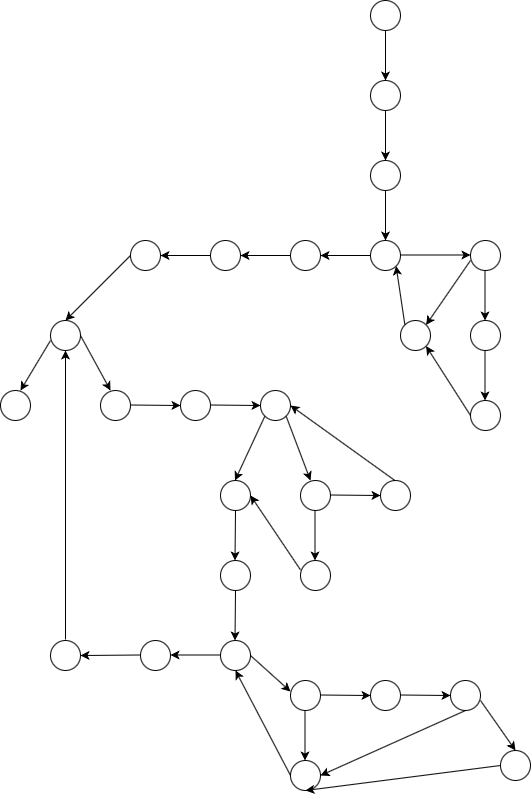

The diagram above was exported from draw.io. Its source (the exported page's mxGraphModel, read from the mxfile embedded in the PNG):
<mxGraphModel dx="946" dy="620" grid="1" gridSize="10" guides="1" tooltips="1" connect="1" arrows="1" fold="1" page="1" pageScale="1" pageWidth="850" pageHeight="1100" math="0" shadow="0">
  <root>
    <mxCell id="0" />
    <mxCell id="1" parent="0" />
    <mxCell id="PChhwVubgYlrsTydzXjC-1" value="" style="ellipse;whiteSpace=wrap;html=1;aspect=fixed;" vertex="1" parent="1">
      <mxGeometry x="410" y="10" width="30" height="30" as="geometry" />
    </mxCell>
    <mxCell id="PChhwVubgYlrsTydzXjC-2" value="" style="endArrow=classic;html=1;exitX=0.5;exitY=1;exitDx=0;exitDy=0;" edge="1" parent="1" source="PChhwVubgYlrsTydzXjC-1">
      <mxGeometry width="50" height="50" relative="1" as="geometry">
        <mxPoint x="400" y="120" as="sourcePoint" />
        <mxPoint x="425" y="90" as="targetPoint" />
      </mxGeometry>
    </mxCell>
    <mxCell id="PChhwVubgYlrsTydzXjC-4" value="" style="ellipse;whiteSpace=wrap;html=1;aspect=fixed;" vertex="1" parent="1">
      <mxGeometry x="410" y="90" width="30" height="30" as="geometry" />
    </mxCell>
    <mxCell id="PChhwVubgYlrsTydzXjC-6" value="" style="endArrow=classic;html=1;exitX=0.5;exitY=1;exitDx=0;exitDy=0;" edge="1" parent="1">
      <mxGeometry width="50" height="50" relative="1" as="geometry">
        <mxPoint x="425" y="120" as="sourcePoint" />
        <mxPoint x="425" y="170" as="targetPoint" />
      </mxGeometry>
    </mxCell>
    <mxCell id="PChhwVubgYlrsTydzXjC-8" value="" style="ellipse;whiteSpace=wrap;html=1;aspect=fixed;" vertex="1" parent="1">
      <mxGeometry x="410" y="170" width="30" height="30" as="geometry" />
    </mxCell>
    <mxCell id="PChhwVubgYlrsTydzXjC-9" value="" style="endArrow=classic;html=1;exitX=0.5;exitY=1;exitDx=0;exitDy=0;" edge="1" parent="1">
      <mxGeometry width="50" height="50" relative="1" as="geometry">
        <mxPoint x="425" y="200" as="sourcePoint" />
        <mxPoint x="425" y="250" as="targetPoint" />
      </mxGeometry>
    </mxCell>
    <mxCell id="PChhwVubgYlrsTydzXjC-10" value="" style="ellipse;whiteSpace=wrap;html=1;aspect=fixed;" vertex="1" parent="1">
      <mxGeometry x="410" y="250" width="30" height="30" as="geometry" />
    </mxCell>
    <mxCell id="PChhwVubgYlrsTydzXjC-11" value="" style="endArrow=classic;html=1;" edge="1" parent="1">
      <mxGeometry width="50" height="50" relative="1" as="geometry">
        <mxPoint x="440" y="264.5" as="sourcePoint" />
        <mxPoint x="510" y="264.5" as="targetPoint" />
      </mxGeometry>
    </mxCell>
    <mxCell id="PChhwVubgYlrsTydzXjC-12" value="" style="ellipse;whiteSpace=wrap;html=1;aspect=fixed;" vertex="1" parent="1">
      <mxGeometry x="510" y="250" width="30" height="30" as="geometry" />
    </mxCell>
    <mxCell id="PChhwVubgYlrsTydzXjC-13" value="" style="endArrow=classic;html=1;exitX=0.5;exitY=1;exitDx=0;exitDy=0;" edge="1" parent="1">
      <mxGeometry width="50" height="50" relative="1" as="geometry">
        <mxPoint x="524.5" y="280" as="sourcePoint" />
        <mxPoint x="524.5" y="330" as="targetPoint" />
      </mxGeometry>
    </mxCell>
    <mxCell id="PChhwVubgYlrsTydzXjC-14" value="" style="ellipse;whiteSpace=wrap;html=1;aspect=fixed;" vertex="1" parent="1">
      <mxGeometry x="510" y="330" width="30" height="30" as="geometry" />
    </mxCell>
    <mxCell id="PChhwVubgYlrsTydzXjC-15" value="" style="endArrow=classic;html=1;exitX=0.5;exitY=1;exitDx=0;exitDy=0;" edge="1" parent="1">
      <mxGeometry width="50" height="50" relative="1" as="geometry">
        <mxPoint x="524.5" y="360" as="sourcePoint" />
        <mxPoint x="524.5" y="410" as="targetPoint" />
      </mxGeometry>
    </mxCell>
    <mxCell id="PChhwVubgYlrsTydzXjC-16" value="" style="ellipse;whiteSpace=wrap;html=1;aspect=fixed;" vertex="1" parent="1">
      <mxGeometry x="510" y="410" width="30" height="30" as="geometry" />
    </mxCell>
    <mxCell id="PChhwVubgYlrsTydzXjC-18" value="" style="ellipse;whiteSpace=wrap;html=1;aspect=fixed;" vertex="1" parent="1">
      <mxGeometry x="440" y="330" width="30" height="30" as="geometry" />
    </mxCell>
    <mxCell id="PChhwVubgYlrsTydzXjC-19" value="" style="endArrow=classic;html=1;exitX=0;exitY=0.5;exitDx=0;exitDy=0;entryX=1;entryY=1;entryDx=0;entryDy=0;" edge="1" parent="1" source="PChhwVubgYlrsTydzXjC-16" target="PChhwVubgYlrsTydzXjC-18">
      <mxGeometry width="50" height="50" relative="1" as="geometry">
        <mxPoint x="480" y="370" as="sourcePoint" />
        <mxPoint x="480" y="420" as="targetPoint" />
      </mxGeometry>
    </mxCell>
    <mxCell id="PChhwVubgYlrsTydzXjC-22" value="" style="endArrow=classic;html=1;exitX=0.5;exitY=1;exitDx=0;exitDy=0;entryX=1;entryY=0;entryDx=0;entryDy=0;" edge="1" parent="1" target="PChhwVubgYlrsTydzXjC-18">
      <mxGeometry width="50" height="50" relative="1" as="geometry">
        <mxPoint x="510" y="270" as="sourcePoint" />
        <mxPoint x="510" y="320" as="targetPoint" />
      </mxGeometry>
    </mxCell>
    <mxCell id="PChhwVubgYlrsTydzXjC-23" value="" style="endArrow=classic;html=1;exitX=0;exitY=0;exitDx=0;exitDy=0;entryX=1;entryY=1;entryDx=0;entryDy=0;" edge="1" parent="1" source="PChhwVubgYlrsTydzXjC-18" target="PChhwVubgYlrsTydzXjC-10">
      <mxGeometry width="50" height="50" relative="1" as="geometry">
        <mxPoint x="439" y="340" as="sourcePoint" />
        <mxPoint x="439" y="390" as="targetPoint" />
      </mxGeometry>
    </mxCell>
    <mxCell id="PChhwVubgYlrsTydzXjC-24" value="" style="endArrow=classic;html=1;entryX=1;entryY=0.5;entryDx=0;entryDy=0;exitX=0;exitY=0.5;exitDx=0;exitDy=0;" edge="1" parent="1" source="PChhwVubgYlrsTydzXjC-10" target="PChhwVubgYlrsTydzXjC-27">
      <mxGeometry width="50" height="50" relative="1" as="geometry">
        <mxPoint x="350" y="310" as="sourcePoint" />
        <mxPoint x="400" y="260" as="targetPoint" />
      </mxGeometry>
    </mxCell>
    <mxCell id="PChhwVubgYlrsTydzXjC-25" value="" style="ellipse;whiteSpace=wrap;html=1;aspect=fixed;" vertex="1" parent="1">
      <mxGeometry x="250" y="250" width="30" height="30" as="geometry" />
    </mxCell>
    <mxCell id="PChhwVubgYlrsTydzXjC-26" value="" style="endArrow=classic;html=1;exitX=0;exitY=0.5;exitDx=0;exitDy=0;entryX=1;entryY=0.5;entryDx=0;entryDy=0;" edge="1" parent="1" source="PChhwVubgYlrsTydzXjC-27" target="PChhwVubgYlrsTydzXjC-25">
      <mxGeometry width="50" height="50" relative="1" as="geometry">
        <mxPoint x="350" y="390" as="sourcePoint" />
        <mxPoint x="270" y="264.5" as="targetPoint" />
      </mxGeometry>
    </mxCell>
    <mxCell id="PChhwVubgYlrsTydzXjC-27" value="" style="ellipse;whiteSpace=wrap;html=1;aspect=fixed;" vertex="1" parent="1">
      <mxGeometry x="330" y="250" width="30" height="30" as="geometry" />
    </mxCell>
    <mxCell id="PChhwVubgYlrsTydzXjC-28" value="" style="ellipse;whiteSpace=wrap;html=1;aspect=fixed;" vertex="1" parent="1">
      <mxGeometry x="170" y="250" width="30" height="30" as="geometry" />
    </mxCell>
    <mxCell id="PChhwVubgYlrsTydzXjC-29" value="" style="endArrow=classic;html=1;exitX=0;exitY=0.5;exitDx=0;exitDy=0;entryX=1;entryY=0.5;entryDx=0;entryDy=0;" edge="1" parent="1" target="PChhwVubgYlrsTydzXjC-28">
      <mxGeometry width="50" height="50" relative="1" as="geometry">
        <mxPoint x="250" y="265" as="sourcePoint" />
        <mxPoint x="190" y="264.5" as="targetPoint" />
      </mxGeometry>
    </mxCell>
    <mxCell id="PChhwVubgYlrsTydzXjC-31" value="" style="endArrow=classic;html=1;exitX=0;exitY=0.5;exitDx=0;exitDy=0;entryX=0.5;entryY=0;entryDx=0;entryDy=0;" edge="1" parent="1" target="PChhwVubgYlrsTydzXjC-32">
      <mxGeometry width="50" height="50" relative="1" as="geometry">
        <mxPoint x="170" y="265" as="sourcePoint" />
        <mxPoint x="120" y="265" as="targetPoint" />
      </mxGeometry>
    </mxCell>
    <mxCell id="PChhwVubgYlrsTydzXjC-32" value="" style="ellipse;whiteSpace=wrap;html=1;aspect=fixed;" vertex="1" parent="1">
      <mxGeometry x="90" y="330" width="30" height="30" as="geometry" />
    </mxCell>
    <mxCell id="PChhwVubgYlrsTydzXjC-35" value="" style="endArrow=classic;html=1;exitX=0.5;exitY=1;exitDx=0;exitDy=0;" edge="1" parent="1">
      <mxGeometry width="50" height="50" relative="1" as="geometry">
        <mxPoint x="90" y="350" as="sourcePoint" />
        <mxPoint x="60" y="400" as="targetPoint" />
      </mxGeometry>
    </mxCell>
    <mxCell id="PChhwVubgYlrsTydzXjC-36" value="" style="ellipse;whiteSpace=wrap;html=1;aspect=fixed;" vertex="1" parent="1">
      <mxGeometry x="40" y="400" width="30" height="30" as="geometry" />
    </mxCell>
    <mxCell id="PChhwVubgYlrsTydzXjC-37" value="" style="endArrow=classic;html=1;exitX=1;exitY=0.5;exitDx=0;exitDy=0;" edge="1" parent="1" source="PChhwVubgYlrsTydzXjC-32">
      <mxGeometry width="50" height="50" relative="1" as="geometry">
        <mxPoint x="120" y="350" as="sourcePoint" />
        <mxPoint x="150" y="400" as="targetPoint" />
      </mxGeometry>
    </mxCell>
    <mxCell id="PChhwVubgYlrsTydzXjC-38" value="" style="ellipse;whiteSpace=wrap;html=1;aspect=fixed;" vertex="1" parent="1">
      <mxGeometry x="140" y="400" width="30" height="30" as="geometry" />
    </mxCell>
    <mxCell id="PChhwVubgYlrsTydzXjC-39" value="" style="endArrow=classic;html=1;" edge="1" parent="1">
      <mxGeometry width="50" height="50" relative="1" as="geometry">
        <mxPoint x="170" y="414.5" as="sourcePoint" />
        <mxPoint x="220" y="415" as="targetPoint" />
      </mxGeometry>
    </mxCell>
    <mxCell id="PChhwVubgYlrsTydzXjC-40" value="" style="ellipse;whiteSpace=wrap;html=1;aspect=fixed;" vertex="1" parent="1">
      <mxGeometry x="220" y="400" width="30" height="30" as="geometry" />
    </mxCell>
    <mxCell id="PChhwVubgYlrsTydzXjC-42" value="" style="endArrow=classic;html=1;" edge="1" parent="1">
      <mxGeometry width="50" height="50" relative="1" as="geometry">
        <mxPoint x="250" y="414.5" as="sourcePoint" />
        <mxPoint x="300" y="415" as="targetPoint" />
      </mxGeometry>
    </mxCell>
    <mxCell id="PChhwVubgYlrsTydzXjC-43" value="" style="ellipse;whiteSpace=wrap;html=1;aspect=fixed;" vertex="1" parent="1">
      <mxGeometry x="300" y="400" width="30" height="30" as="geometry" />
    </mxCell>
    <mxCell id="PChhwVubgYlrsTydzXjC-44" value="" style="ellipse;whiteSpace=wrap;html=1;aspect=fixed;" vertex="1" parent="1">
      <mxGeometry x="260" y="490" width="30" height="30" as="geometry" />
    </mxCell>
    <mxCell id="PChhwVubgYlrsTydzXjC-45" value="" style="endArrow=classic;html=1;" edge="1" parent="1" source="PChhwVubgYlrsTydzXjC-44">
      <mxGeometry width="50" height="50" relative="1" as="geometry">
        <mxPoint x="274.5" y="520" as="sourcePoint" />
        <mxPoint x="274.5" y="570" as="targetPoint" />
      </mxGeometry>
    </mxCell>
    <mxCell id="PChhwVubgYlrsTydzXjC-46" value="" style="endArrow=classic;html=1;exitX=0;exitY=1;exitDx=0;exitDy=0;" edge="1" parent="1" source="PChhwVubgYlrsTydzXjC-43">
      <mxGeometry width="50" height="50" relative="1" as="geometry">
        <mxPoint x="274.5" y="440" as="sourcePoint" />
        <mxPoint x="274.5" y="490" as="targetPoint" />
      </mxGeometry>
    </mxCell>
    <mxCell id="PChhwVubgYlrsTydzXjC-47" value="" style="endArrow=classic;html=1;exitX=1;exitY=1;exitDx=0;exitDy=0;" edge="1" parent="1" source="PChhwVubgYlrsTydzXjC-43">
      <mxGeometry width="50" height="50" relative="1" as="geometry">
        <mxPoint x="349.8933982822018" y="425.6066017177982" as="sourcePoint" />
        <mxPoint x="350" y="490" as="targetPoint" />
      </mxGeometry>
    </mxCell>
    <mxCell id="PChhwVubgYlrsTydzXjC-48" value="" style="ellipse;whiteSpace=wrap;html=1;aspect=fixed;" vertex="1" parent="1">
      <mxGeometry x="340" y="490" width="30" height="30" as="geometry" />
    </mxCell>
    <mxCell id="PChhwVubgYlrsTydzXjC-49" value="" style="endArrow=classic;html=1;" edge="1" parent="1">
      <mxGeometry width="50" height="50" relative="1" as="geometry">
        <mxPoint x="370" y="504.5" as="sourcePoint" />
        <mxPoint x="420" y="505" as="targetPoint" />
      </mxGeometry>
    </mxCell>
    <mxCell id="PChhwVubgYlrsTydzXjC-50" value="" style="ellipse;whiteSpace=wrap;html=1;aspect=fixed;" vertex="1" parent="1">
      <mxGeometry x="420" y="490" width="30" height="30" as="geometry" />
    </mxCell>
    <mxCell id="PChhwVubgYlrsTydzXjC-51" value="" style="endArrow=classic;html=1;exitX=0;exitY=0.5;exitDx=0;exitDy=0;entryX=1;entryY=0.5;entryDx=0;entryDy=0;" edge="1" parent="1" target="PChhwVubgYlrsTydzXjC-43">
      <mxGeometry width="50" height="50" relative="1" as="geometry">
        <mxPoint x="434.39" y="490" as="sourcePoint" />
        <mxPoint x="389.99660171779817" y="420.6066017177982" as="targetPoint" />
      </mxGeometry>
    </mxCell>
    <mxCell id="PChhwVubgYlrsTydzXjC-52" value="" style="ellipse;whiteSpace=wrap;html=1;aspect=fixed;" vertex="1" parent="1">
      <mxGeometry x="340" y="570" width="30" height="30" as="geometry" />
    </mxCell>
    <mxCell id="PChhwVubgYlrsTydzXjC-53" value="" style="endArrow=classic;html=1;exitX=0.5;exitY=1;exitDx=0;exitDy=0;" edge="1" parent="1">
      <mxGeometry width="50" height="50" relative="1" as="geometry">
        <mxPoint x="354.5" y="520" as="sourcePoint" />
        <mxPoint x="354.5" y="570" as="targetPoint" />
      </mxGeometry>
    </mxCell>
    <mxCell id="PChhwVubgYlrsTydzXjC-54" value="" style="endArrow=classic;html=1;exitX=0;exitY=0.5;exitDx=0;exitDy=0;entryX=1;entryY=0.5;entryDx=0;entryDy=0;" edge="1" parent="1" target="PChhwVubgYlrsTydzXjC-44">
      <mxGeometry width="50" height="50" relative="1" as="geometry">
        <mxPoint x="340" y="579.39" as="sourcePoint" />
        <mxPoint x="295.6066017177982" y="509.99660171779817" as="targetPoint" />
      </mxGeometry>
    </mxCell>
    <mxCell id="PChhwVubgYlrsTydzXjC-55" value="" style="ellipse;whiteSpace=wrap;html=1;aspect=fixed;" vertex="1" parent="1">
      <mxGeometry x="260" y="570" width="30" height="30" as="geometry" />
    </mxCell>
    <mxCell id="PChhwVubgYlrsTydzXjC-56" value="" style="endArrow=classic;html=1;" edge="1" parent="1">
      <mxGeometry width="50" height="50" relative="1" as="geometry">
        <mxPoint x="275" y="600" as="sourcePoint" />
        <mxPoint x="274.5" y="650" as="targetPoint" />
      </mxGeometry>
    </mxCell>
    <mxCell id="PChhwVubgYlrsTydzXjC-57" value="" style="ellipse;whiteSpace=wrap;html=1;aspect=fixed;" vertex="1" parent="1">
      <mxGeometry x="260" y="650" width="30" height="30" as="geometry" />
    </mxCell>
    <mxCell id="PChhwVubgYlrsTydzXjC-58" value="" style="endArrow=classic;html=1;exitX=0;exitY=0.5;exitDx=0;exitDy=0;entryX=1;entryY=0.5;entryDx=0;entryDy=0;" edge="1" parent="1">
      <mxGeometry width="50" height="50" relative="1" as="geometry">
        <mxPoint x="260" y="664.5" as="sourcePoint" />
        <mxPoint x="210" y="664.5" as="targetPoint" />
      </mxGeometry>
    </mxCell>
    <mxCell id="PChhwVubgYlrsTydzXjC-59" value="" style="ellipse;whiteSpace=wrap;html=1;aspect=fixed;" vertex="1" parent="1">
      <mxGeometry x="180" y="650" width="30" height="30" as="geometry" />
    </mxCell>
    <mxCell id="PChhwVubgYlrsTydzXjC-60" value="" style="endArrow=classic;html=1;exitX=0;exitY=0.5;exitDx=0;exitDy=0;entryX=1;entryY=0.5;entryDx=0;entryDy=0;" edge="1" parent="1" target="PChhwVubgYlrsTydzXjC-61">
      <mxGeometry width="50" height="50" relative="1" as="geometry">
        <mxPoint x="180" y="664.5" as="sourcePoint" />
        <mxPoint x="130" y="664.5" as="targetPoint" />
      </mxGeometry>
    </mxCell>
    <mxCell id="PChhwVubgYlrsTydzXjC-61" value="" style="ellipse;whiteSpace=wrap;html=1;aspect=fixed;" vertex="1" parent="1">
      <mxGeometry x="90" y="650" width="30" height="30" as="geometry" />
    </mxCell>
    <mxCell id="PChhwVubgYlrsTydzXjC-62" value="" style="endArrow=classic;html=1;entryX=0.5;entryY=1;entryDx=0;entryDy=0;" edge="1" parent="1" target="PChhwVubgYlrsTydzXjC-32">
      <mxGeometry width="50" height="50" relative="1" as="geometry">
        <mxPoint x="105" y="649" as="sourcePoint" />
        <mxPoint x="70" y="649" as="targetPoint" />
      </mxGeometry>
    </mxCell>
    <mxCell id="PChhwVubgYlrsTydzXjC-63" value="" style="endArrow=classic;html=1;exitX=1;exitY=0.5;exitDx=0;exitDy=0;" edge="1" parent="1" source="PChhwVubgYlrsTydzXjC-57">
      <mxGeometry width="50" height="50" relative="1" as="geometry">
        <mxPoint x="340" y="700" as="sourcePoint" />
        <mxPoint x="330" y="701" as="targetPoint" />
      </mxGeometry>
    </mxCell>
    <mxCell id="PChhwVubgYlrsTydzXjC-64" value="" style="ellipse;whiteSpace=wrap;html=1;aspect=fixed;" vertex="1" parent="1">
      <mxGeometry x="330" y="690" width="30" height="30" as="geometry" />
    </mxCell>
    <mxCell id="PChhwVubgYlrsTydzXjC-65" value="" style="endArrow=classic;html=1;" edge="1" parent="1">
      <mxGeometry width="50" height="50" relative="1" as="geometry">
        <mxPoint x="344.5" y="720" as="sourcePoint" />
        <mxPoint x="344.5" y="770" as="targetPoint" />
      </mxGeometry>
    </mxCell>
    <mxCell id="PChhwVubgYlrsTydzXjC-66" value="" style="ellipse;whiteSpace=wrap;html=1;aspect=fixed;" vertex="1" parent="1">
      <mxGeometry x="330" y="770" width="30" height="30" as="geometry" />
    </mxCell>
    <mxCell id="PChhwVubgYlrsTydzXjC-67" value="" style="endArrow=classic;html=1;entryX=0.5;entryY=1;entryDx=0;entryDy=0;exitX=0;exitY=0.5;exitDx=0;exitDy=0;" edge="1" parent="1" source="PChhwVubgYlrsTydzXjC-66" target="PChhwVubgYlrsTydzXjC-57">
      <mxGeometry width="50" height="50" relative="1" as="geometry">
        <mxPoint x="330.5" y="780" as="sourcePoint" />
        <mxPoint x="330" y="830" as="targetPoint" />
      </mxGeometry>
    </mxCell>
    <mxCell id="PChhwVubgYlrsTydzXjC-68" value="" style="endArrow=classic;html=1;" edge="1" parent="1">
      <mxGeometry width="50" height="50" relative="1" as="geometry">
        <mxPoint x="360" y="704.5" as="sourcePoint" />
        <mxPoint x="410" y="705" as="targetPoint" />
      </mxGeometry>
    </mxCell>
    <mxCell id="PChhwVubgYlrsTydzXjC-70" value="" style="ellipse;whiteSpace=wrap;html=1;aspect=fixed;" vertex="1" parent="1">
      <mxGeometry x="410" y="690" width="30" height="30" as="geometry" />
    </mxCell>
    <mxCell id="PChhwVubgYlrsTydzXjC-71" value="" style="endArrow=classic;html=1;" edge="1" parent="1">
      <mxGeometry width="50" height="50" relative="1" as="geometry">
        <mxPoint x="440" y="704.5" as="sourcePoint" />
        <mxPoint x="490" y="705" as="targetPoint" />
      </mxGeometry>
    </mxCell>
    <mxCell id="PChhwVubgYlrsTydzXjC-72" value="" style="ellipse;whiteSpace=wrap;html=1;aspect=fixed;" vertex="1" parent="1">
      <mxGeometry x="490" y="690" width="30" height="30" as="geometry" />
    </mxCell>
    <mxCell id="PChhwVubgYlrsTydzXjC-73" value="" style="endArrow=classic;html=1;exitX=1;exitY=0.5;exitDx=0;exitDy=0;entryX=0.5;entryY=0;entryDx=0;entryDy=0;" edge="1" parent="1" target="PChhwVubgYlrsTydzXjC-78">
      <mxGeometry width="50" height="50" relative="1" as="geometry">
        <mxPoint x="520" y="710" as="sourcePoint" />
        <mxPoint x="560" y="746" as="targetPoint" />
      </mxGeometry>
    </mxCell>
    <mxCell id="PChhwVubgYlrsTydzXjC-76" value="" style="endArrow=classic;html=1;exitX=0.5;exitY=1;exitDx=0;exitDy=0;entryX=1;entryY=0.5;entryDx=0;entryDy=0;" edge="1" parent="1" source="PChhwVubgYlrsTydzXjC-72" target="PChhwVubgYlrsTydzXjC-66">
      <mxGeometry width="50" height="50" relative="1" as="geometry">
        <mxPoint x="450" y="785" as="sourcePoint" />
        <mxPoint x="450" y="730" as="targetPoint" />
      </mxGeometry>
    </mxCell>
    <mxCell id="PChhwVubgYlrsTydzXjC-78" value="" style="ellipse;whiteSpace=wrap;html=1;aspect=fixed;" vertex="1" parent="1">
      <mxGeometry x="540" y="760" width="30" height="30" as="geometry" />
    </mxCell>
    <mxCell id="PChhwVubgYlrsTydzXjC-80" value="" style="endArrow=classic;html=1;entryX=0.5;entryY=1;entryDx=0;entryDy=0;exitX=0;exitY=0.5;exitDx=0;exitDy=0;" edge="1" parent="1" source="PChhwVubgYlrsTydzXjC-78" target="PChhwVubgYlrsTydzXjC-66">
      <mxGeometry width="50" height="50" relative="1" as="geometry">
        <mxPoint x="500" y="810" as="sourcePoint" />
        <mxPoint x="580" y="766" as="targetPoint" />
      </mxGeometry>
    </mxCell>
  </root>
</mxGraphModel>